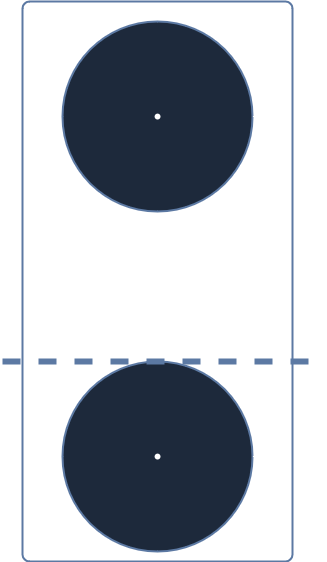

The diagram above was exported from draw.io. Its source (the exported page's mxGraphModel, read from the mxfile embedded in the PNG):
<mxGraphModel dx="3849" dy="1066" grid="1" gridSize="10" guides="1" tooltips="1" connect="1" arrows="1" fold="1" page="1" pageScale="1" pageWidth="900" pageHeight="1600" math="0" shadow="0">
  <root>
    <mxCell id="0" />
    <mxCell id="1" parent="0" />
    <mxCell id="2qUhqdBQuo4FhVDfgYqT-1" value="" style="rounded=1;whiteSpace=wrap;html=1;absoluteArcSize=1;arcSize=14;strokeWidth=2;fillColor=none;strokeColor=#6c8ebf;" vertex="1" parent="1">
      <mxGeometry x="-1200" y="870" width="270" height="560" as="geometry" />
    </mxCell>
    <mxCell id="2qUhqdBQuo4FhVDfgYqT-2" value="" style="strokeWidth=2;html=1;shape=mxgraph.flowchart.start_2;whiteSpace=wrap;fillColor=#dae8fc;strokeColor=#6c8ebf;" vertex="1" parent="1">
      <mxGeometry x="-1160" y="1230" width="190" height="190" as="geometry" />
    </mxCell>
    <mxCell id="2qUhqdBQuo4FhVDfgYqT-3" value="" style="strokeWidth=2;html=1;shape=mxgraph.flowchart.start_2;whiteSpace=wrap;fillColor=#dae8fc;strokeColor=#6c8ebf;" vertex="1" parent="1">
      <mxGeometry x="-1160" y="890" width="190" height="190" as="geometry" />
    </mxCell>
    <mxCell id="2qUhqdBQuo4FhVDfgYqT-5" value="" style="shape=waypoint;sketch=0;fillStyle=solid;size=6;pointerEvents=1;points=[];fillColor=none;resizable=0;rotatable=0;perimeter=centerPerimeter;snapToPoint=1;" vertex="1" parent="1">
      <mxGeometry x="-1075" y="1315" width="20" height="20" as="geometry" />
    </mxCell>
    <mxCell id="2qUhqdBQuo4FhVDfgYqT-6" style="edgeStyle=orthogonalEdgeStyle;rounded=0;orthogonalLoop=1;jettySize=auto;html=1;entryX=0.824;entryY=0.875;entryDx=0;entryDy=0;entryPerimeter=0;" edge="1" parent="1" source="2qUhqdBQuo4FhVDfgYqT-5" target="2qUhqdBQuo4FhVDfgYqT-5">
      <mxGeometry relative="1" as="geometry" />
    </mxCell>
    <mxCell id="eykfWQ6giewfE0TOHCOH-1" value="" style="endArrow=none;dashed=1;html=1;rounded=0;strokeWidth=6;fillColor=#dae8fc;gradientColor=#7ea6e0;strokeColor=#6c8ebf;startSize=6;endSize=6;curved=0;" edge="1" parent="1">
      <mxGeometry width="50" height="50" relative="1" as="geometry">
        <mxPoint x="-1220" y="1230" as="sourcePoint" />
        <mxPoint x="-900" y="1230" as="targetPoint" />
      </mxGeometry>
    </mxCell>
    <mxCell id="2Ep0W0uf6UeI85BNs8fy-1" value="" style="shape=waypoint;sketch=0;fillStyle=solid;size=6;pointerEvents=1;points=[];fillColor=none;resizable=0;rotatable=0;perimeter=centerPerimeter;snapToPoint=1;" vertex="1" parent="1">
      <mxGeometry x="-1075" y="975" width="20" height="20" as="geometry" />
    </mxCell>
  </root>
</mxGraphModel>